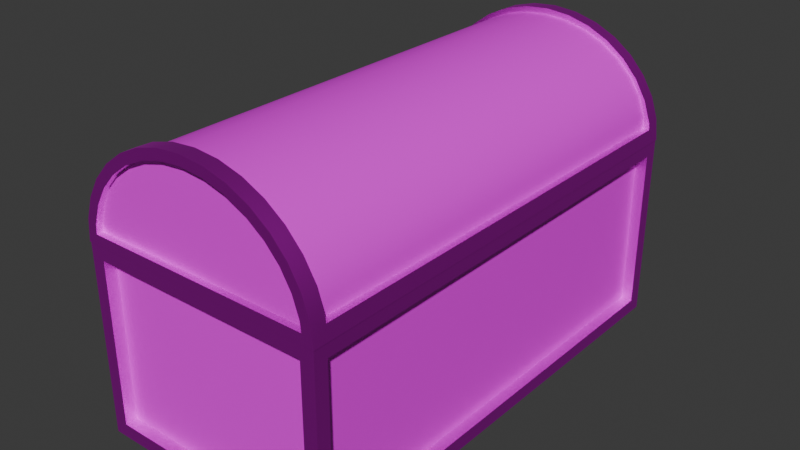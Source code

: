 # Source: box.blend  (saved by Blender 4.1.24; exported with 4.5.12 LTS)
import bpy
from mathutils import Matrix  # noqa: F401  (used for matrix-valued properties, if any)

bpy.ops.wm.read_factory_settings(use_empty=True)
scene = bpy.context.scene
scene.name = 'Scene'

# ---- collections
col_collection = bpy.data.collections.new('Collection'); scene.collection.children.link(col_collection)

# ---- images (referenced by path relative to the original .blend; pixels are not part of the script)
import os
ASSET_DIR = os.environ.get("B2B_ASSET_DIR", "")  # directory of the original .blend (textures are referenced by path, not embedded)
HERE = os.path.dirname(os.path.abspath(__file__))  # packed textures are extracted next to this script under _unpacked/

def load_image(name, relpath, width, height, colorspace="sRGB"):
    """Load a texture the original file referenced (path relative to the .blend, or extracted next to this script)."""
    p = next((c for c in (os.path.join(HERE, relpath), os.path.join(ASSET_DIR, relpath)) if relpath and os.path.exists(c)), "")
    if p:
        img = bpy.data.images.load(p, check_existing=True)
        img.name = name
    else:  # same state as the original file: an image datablock whose file is absent (Cycles renders it pink)
        img = bpy.data.images.new(name, width, height)
        img.source = "FILE"
        img.filepath = "//" + (relpath or name)
    img.colorspace_settings.name = colorspace
    return img
img_metal_png = load_image('metal.png', 'metal.png', 1024, 1024, 'sRGB')
img_wood_png = load_image('wood.png', 'wood.png', 1024, 1024, 'sRGB')

# ---- materials (node trees are filled in below, after node groups)
mat_metal = bpy.data.materials.new('metal')
mat_metal.use_transparent_shadow = False
mat_wood = bpy.data.materials.new('Wood')
mat_wood.use_transparent_shadow = False

# ---- material node trees
mat_metal.use_nodes = True; mat_metal.node_tree.nodes.clear()
_N = mat_metal.node_tree.nodes; _L = mat_metal.node_tree.links
n0 = _N.new('ShaderNodeBsdfPrincipled'); n0.name = 'Principled BSDF'; n0.location = (10, 300)
n0.inputs[1].default_value = 1.0
n1 = _N.new('ShaderNodeOutputMaterial'); n1.name = 'Material Output'; n1.location = (300, 300)
n2 = _N.new('ShaderNodeTexImage'); n2.name = 'Image Texture'; n2.location = (-313, 254)
n2.image = img_metal_png
_L.new(n0.outputs[0], n1.inputs[0])
_L.new(n2.outputs[0], n0.inputs[0])
n1.is_active_output = True
mat_wood.use_nodes = True; mat_wood.node_tree.nodes.clear()
_N = mat_wood.node_tree.nodes; _L = mat_wood.node_tree.links
n0 = _N.new('ShaderNodeBsdfPrincipled'); n0.name = 'Principled BSDF'; n0.location = (10, 300)
n1 = _N.new('ShaderNodeOutputMaterial'); n1.name = 'Material Output'; n1.location = (300, 300)
n2 = _N.new('ShaderNodeTexImage'); n2.name = 'Image Texture'; n2.location = (-341, 277)
n2.image = img_wood_png
_L.new(n0.outputs[0], n1.inputs[0])
_L.new(n2.outputs[0], n0.inputs[0])
n1.is_active_output = True

# ---- world
world_world = bpy.data.worlds.new('World'); scene.world = world_world
world_world.use_nodes = True; world_world.node_tree.nodes.clear()
_N = world_world.node_tree.nodes; _L = world_world.node_tree.links
n0 = _N.new('ShaderNodeOutputWorld'); n0.name = 'World Output'; n0.location = (300, 300)
n1 = _N.new('ShaderNodeBackground'); n1.name = 'Background'; n1.location = (10, 300)
n1.inputs[0].default_value = (0.05088, 0.05088, 0.05088, 1.0)
_L.new(n1.outputs[0], n0.inputs[0])
n0.is_active_output = True
world_world.color = (0.05088, 0.05088, 0.05088)
world_world.use_sun_shadow = False
world_world.sun_shadow_jitter_overblur = 0.0

# ---- meshes
me_cube_001 = bpy.data.meshes.new('Cube.001')
me_cube_001.from_pydata([(-1.0, -1.941, 0.0), (-0.875, -1.816, 1.535), (-1.0, 1.941, 0.0), (-0.875, 1.816, 1.535), (1.0, -1.941, 0.0), (0.875, -1.816, 1.535), (1.0, 1.941, 0.0), (0.875, 1.816, 1.535), (-1.0, -1.941, 1.535), (-1.0, 1.941, 1.535), (1.0, 1.941, 1.535), (1.0, -1.941, 1.535), (-0.875, -1.816, 0.2618), (-0.875, 1.816, 0.2618), (0.875, -1.816, 0.2618), (0.875, 1.816, 0.2618), (4.703e-11, 1.827, 2.431), (4.703e-11, -1.827, 2.431), (0.1963, 1.827, 2.414), (0.1963, -1.827, 2.414), (0.385, 1.827, 2.363), (0.385, -1.827, 2.363), (0.5589, 1.827, 2.28), (0.5589, -1.827, 2.28), (0.7114, 1.827, 2.168), (0.7114, -1.827, 2.168), (0.8365, 1.827, 2.031), (0.8365, -1.827, 2.031), (0.9295, 1.827, 1.876), (0.9295, -1.827, 1.876), (0.9867, 1.827, 1.707), (0.9867, -1.827, 1.707), (0.8948, 1.834, 1.532), (0.8948, -1.834, 1.532), (-0.8948, 1.834, 1.532), (-0.8948, -1.834, 1.532), (-0.9867, 1.827, 1.707), (-0.9867, -1.827, 1.707), (-0.9295, 1.827, 1.876), (-0.9295, -1.827, 1.876), (-0.8365, 1.827, 2.031), (-0.8365, -1.827, 2.031), (-0.7114, 1.827, 2.168), (-0.7114, -1.827, 2.168), (-0.5589, 1.827, 2.28), (-0.5589, -1.827, 2.28), (-0.385, 1.827, 2.363), (-0.385, -1.827, 2.363), (-0.1963, 1.827, 2.414), (-0.1963, -1.827, 2.414), (0.9931, -1.827, 1.65), (0.9931, 1.827, 1.65), (-0.9931, -1.827, 1.65), (-0.9931, 1.827, 1.65), (0.7493, -1.741, 1.972), (0.7493, 1.741, 1.972), (-0.7493, -1.741, 1.972), (-0.7493, 1.741, 1.972), (0.3895, -1.751, 2.261), (0.3895, 1.751, 2.261), (-0.3895, -1.751, 2.261), (-0.3895, 1.751, 2.261), (-1.0, -1.83, 0.1108), (-1.0, -1.83, 1.424), (-1.0, 1.83, 1.424), (-1.0, 1.83, 0.1108), (-0.8892, 1.941, 0.1108), (-0.8892, 1.941, 1.424), (0.8892, 1.941, 1.424), (0.8892, 1.941, 0.1108), (1.0, 1.83, 0.1108), (1.0, 1.83, 1.424), (1.0, -1.83, 1.424), (1.0, -1.83, 0.1108), (0.8892, -1.941, 0.1108), (0.8892, -1.941, 1.424), (-0.8892, -1.941, 1.424), (-0.8892, -1.941, 0.1108), (-0.9106, -1.83, 0.1108), (-0.9106, -1.83, 1.424), (-0.9106, 1.83, 0.1108), (-0.9106, 1.83, 1.424), (-0.8892, 1.846, 1.424), (-0.8892, 1.846, 0.1108), (0.8892, 1.846, 0.1108), (0.8892, 1.846, 1.424), (0.9106, 1.83, 1.424), (0.9106, 1.83, 0.1108), (0.9106, -1.83, 0.1108), (0.9106, -1.83, 1.424), (0.8892, -1.846, 1.424), (0.8892, -1.846, 0.1108), (-0.8892, -1.846, 0.1108), (-0.8892, -1.846, 1.424), (4.703e-11, 1.946, 2.35), (0.1821, 1.946, 2.334), (0.1821, -1.946, 2.334), (4.703e-11, -1.946, 2.35), (0.3568, 1.946, 2.287), (0.3568, -1.946, 2.287), (0.5173, 1.946, 2.21), (0.5173, -1.946, 2.21), (0.6573, 1.946, 2.107), (0.6573, -1.946, 2.107), (0.7715, 1.946, 1.983), (0.7715, -1.946, 1.983), (0.8558, 1.946, 1.842), (0.8558, -1.946, 1.842), (0.9075, 1.946, 1.69), (0.9075, -1.946, 1.69), (0.916, 1.946, 1.613), (0.916, -1.946, 1.613), (-0.916, -1.946, 1.613), (-0.916, 1.946, 1.613), (-0.9075, 1.946, 1.69), (-0.9075, -1.946, 1.69), (-0.8558, 1.946, 1.842), (-0.8558, -1.946, 1.842), (-0.7715, 1.946, 1.983), (-0.7715, -1.946, 1.983), (-0.6573, 1.946, 2.107), (-0.6573, -1.946, 2.107), (-0.5173, 1.946, 2.21), (-0.5173, -1.946, 2.21), (-0.3568, 1.946, 2.287), (-0.3568, -1.946, 2.287), (-0.1821, 1.946, 2.334), (-0.1821, -1.946, 2.334), (1.628e-11, 1.827, 2.384), (1.628e-11, -1.827, 2.384), (0.186, -1.827, 2.369), (0.186, 1.827, 2.369), (0.3648, -1.827, 2.325), (0.3648, 1.827, 2.325), (0.5297, -1.827, 2.253), (0.5297, 1.827, 2.253), (0.6741, -1.827, 2.156), (0.6741, 1.827, 2.156), (0.7927, -1.827, 2.038), (0.7927, 1.827, 2.038), (0.8808, -1.827, 1.904), (0.8808, 1.827, 1.904), (0.9351, -1.827, 1.758), (0.9351, 1.827, 1.758), (-0.9351, -1.827, 1.758), (-0.9351, 1.827, 1.758), (-0.8808, -1.827, 1.904), (-0.8808, 1.827, 1.904), (-0.7927, -1.827, 2.038), (-0.7927, 1.827, 2.038), (-0.6741, -1.827, 2.156), (-0.6741, 1.827, 2.156), (-0.5297, -1.827, 2.253), (-0.5297, 1.827, 2.253), (-0.3648, -1.827, 2.325), (-0.3648, 1.827, 2.325), (-0.186, -1.827, 2.369), (-0.186, 1.827, 2.369), (0.9411, 1.827, 1.65), (0.9411, -1.827, 1.65), (-0.9411, -1.827, 1.65), (-0.9411, 1.827, 1.65), (4.703e-11, 1.946, 2.431), (0.1963, 1.946, 2.414), (0.1963, -1.946, 2.414), (4.703e-11, -1.946, 2.431), (0.385, 1.946, 2.363), (0.385, -1.946, 2.363), (0.5589, 1.946, 2.28), (0.5589, -1.946, 2.28), (0.7114, 1.946, 2.168), (0.7114, -1.946, 2.168), (0.8365, 1.946, 2.031), (0.8365, -1.946, 2.031), (0.9295, 1.946, 1.876), (0.9295, -1.946, 1.876), (0.9867, 1.946, 1.707), (0.9867, -1.946, 1.707), (1.006, 1.946, 1.532), (1.006, -1.946, 1.532), (-1.006, -1.946, 1.532), (-1.006, 1.946, 1.532), (-0.9867, 1.946, 1.707), (-0.9867, -1.946, 1.707), (-0.9295, 1.946, 1.876), (-0.9295, -1.946, 1.876), (-0.8365, 1.946, 2.031), (-0.8365, -1.946, 2.031), (-0.7114, 1.946, 2.168), (-0.7114, -1.946, 2.168), (-0.5589, 1.946, 2.28), (-0.5589, -1.946, 2.28), (-0.385, 1.946, 2.363), (-0.385, -1.946, 2.363), (-0.1963, 1.946, 2.414), (-0.1963, -1.946, 2.414), (0.9075, -1.896, 1.69), (-0.9075, -1.896, 1.69), (0.8558, -1.896, 1.842), (-0.8558, -1.896, 1.842), (0.7715, -1.896, 1.983), (-0.7715, -1.896, 1.983), (0.6573, -1.896, 2.107), (-0.6573, -1.896, 2.107), (0.5173, -1.896, 2.21), (-0.5173, -1.896, 2.21), (0.3568, -1.896, 2.287), (-0.3568, -1.896, 2.287), (0.1821, -1.896, 2.334), (-0.1821, -1.896, 2.334), (0.9075, 1.896, 1.69), (-0.9075, 1.896, 1.69), (0.7715, 1.896, 1.983), (-0.7715, 1.896, 1.983), (0.8558, 1.896, 1.842), (-0.8558, 1.896, 1.842), (0.6573, 1.896, 2.107), (-0.6573, 1.896, 2.107), (0.5173, 1.896, 2.21), (-0.5173, 1.896, 2.21), (0.3568, 1.896, 2.287), (-0.3568, 1.896, 2.287), (0.1821, 1.896, 2.334), (-0.1821, 1.896, 2.334), (4.703e-11, 1.896, 2.35), (4.703e-11, -1.896, 2.35), (0.916, 1.896, 1.613), (0.916, -1.896, 1.613), (-0.916, -1.896, 1.613), (-0.916, 1.896, 1.613)], [], [(70, 71, 86, 87), (65, 62, 78, 80), (66, 67, 82, 83), (62, 63, 79, 78), (2, 6, 4, 0), (5, 7, 15, 14), (1, 3, 9, 8), (3, 7, 10, 9), (7, 5, 11, 10), (5, 1, 8, 11), (15, 13, 12, 14), (3, 1, 12, 13), (1, 5, 14, 12), (7, 3, 13, 15), (19, 21, 132, 130), (50, 51, 158, 159), (45, 47, 154, 152), (20, 18, 131, 133), (31, 50, 159, 142), (46, 44, 153, 155), (17, 19, 130, 129), (51, 30, 143, 158), (34, 32, 55, 57), (98, 100, 218, 220), (43, 45, 152, 150), (18, 16, 128, 131), (29, 31, 142, 140), (44, 42, 151, 153), (30, 28, 141, 143), (41, 43, 150, 148), (27, 29, 140, 138), (42, 40, 149, 151), (110, 113, 229, 226), (124, 126, 223, 221), (99, 96, 208, 206), (112, 111, 227, 228), (125, 123, 205, 207), (95, 98, 220, 222), (111, 109, 196, 227), (122, 124, 221, 219), (96, 97, 225, 208), (108, 110, 226, 210), (123, 121, 203, 205), (94, 95, 222, 224), (109, 107, 198, 196), (120, 122, 219, 217), (106, 108, 210, 214), (33, 32, 178, 179), (35, 33, 179, 180), (32, 34, 181, 178), (34, 35, 180, 181), (57, 55, 59, 61), (32, 33, 54, 55), (35, 34, 57, 56), (33, 35, 56, 54), (59, 58, 60, 61), (55, 54, 58, 59), (56, 57, 61, 60), (54, 56, 60, 58), (0, 8, 63, 62), (8, 9, 64, 63), (9, 2, 65, 64), (2, 0, 62, 65), (2, 9, 67, 66), (9, 10, 68, 67), (10, 6, 69, 68), (6, 2, 66, 69), (6, 10, 71, 70), (10, 11, 72, 71), (11, 4, 73, 72), (4, 6, 70, 73), (4, 11, 75, 74), (11, 8, 76, 75), (8, 0, 77, 76), (0, 4, 74, 77), (78, 79, 81, 80), (83, 82, 85, 84), (87, 86, 89, 88), (91, 90, 93, 92), (69, 66, 83, 84), (74, 75, 90, 91), (63, 64, 81, 79), (73, 70, 87, 88), (67, 68, 85, 82), (77, 74, 91, 92), (64, 65, 80, 81), (71, 72, 89, 86), (68, 69, 84, 85), (75, 76, 93, 90), (72, 73, 88, 89), (76, 77, 92, 93), (16, 18, 163, 162), (19, 17, 165, 164), (18, 20, 166, 163), (21, 19, 164, 167), (20, 22, 168, 166), (23, 21, 167, 169), (22, 24, 170, 168), (25, 23, 169, 171), (24, 26, 172, 170), (27, 25, 171, 173), (26, 28, 174, 172), (29, 27, 173, 175), (28, 30, 176, 174), (31, 29, 175, 177), (30, 51, 178, 176), (50, 31, 177, 179), (51, 50, 179, 178), (52, 53, 181, 180), (53, 36, 182, 181), (37, 52, 180, 183), (36, 38, 184, 182), (39, 37, 183, 185), (38, 40, 186, 184), (41, 39, 185, 187), (40, 42, 188, 186), (43, 41, 187, 189), (42, 44, 190, 188), (45, 43, 189, 191), (44, 46, 192, 190), (47, 45, 191, 193), (46, 48, 194, 192), (49, 47, 193, 195), (48, 16, 162, 194), (17, 49, 195, 165), (128, 129, 130, 131), (131, 130, 132, 133), (133, 132, 134, 135), (135, 134, 136, 137), (137, 136, 138, 139), (139, 138, 140, 141), (141, 140, 142, 143), (143, 142, 159, 158), (161, 160, 144, 145), (145, 144, 146, 147), (147, 146, 148, 149), (149, 148, 150, 151), (151, 150, 152, 153), (153, 152, 154, 155), (155, 154, 156, 157), (157, 156, 129, 128), (48, 46, 155, 157), (53, 52, 160, 161), (22, 20, 133, 135), (47, 49, 156, 154), (36, 53, 161, 145), (21, 23, 134, 132), (16, 48, 157, 128), (52, 37, 144, 160), (24, 22, 135, 137), (49, 17, 129, 156), (38, 36, 145, 147), (23, 25, 136, 134), (37, 39, 146, 144), (26, 24, 137, 139), (40, 38, 147, 149), (25, 27, 138, 136), (39, 41, 148, 146), (28, 26, 139, 141), (95, 94, 162, 163), (97, 96, 164, 165), (98, 95, 163, 166), (96, 99, 167, 164), (100, 98, 166, 168), (99, 101, 169, 167), (102, 100, 168, 170), (101, 103, 171, 169), (104, 102, 170, 172), (103, 105, 173, 171), (106, 104, 172, 174), (105, 107, 175, 173), (108, 106, 174, 176), (107, 109, 177, 175), (110, 108, 176, 178), (109, 111, 179, 177), (111, 112, 180, 179), (113, 110, 178, 181), (114, 113, 181, 182), (112, 115, 183, 180), (116, 114, 182, 184), (115, 117, 185, 183), (118, 116, 184, 186), (117, 119, 187, 185), (120, 118, 186, 188), (119, 121, 189, 187), (122, 120, 188, 190), (121, 123, 191, 189), (124, 122, 190, 192), (123, 125, 193, 191), (126, 124, 192, 194), (125, 127, 195, 193), (94, 126, 194, 162), (127, 97, 165, 195), (212, 214, 215, 213), (227, 196, 197, 228), (210, 226, 229, 211), (214, 210, 211, 215), (196, 198, 199, 197), (198, 200, 201, 199), (200, 202, 203, 201), (202, 204, 205, 203), (204, 206, 207, 205), (206, 208, 209, 207), (225, 209, 208), (216, 212, 213, 217), (218, 216, 217, 219), (220, 218, 219, 221), (222, 220, 221, 223), (224, 222, 223), (127, 125, 207, 209), (113, 114, 211, 229), (101, 99, 206, 204), (126, 94, 224, 223), (115, 112, 228, 197), (100, 102, 216, 218), (97, 127, 209, 225), (114, 116, 215, 211), (103, 101, 204, 202), (117, 115, 197, 199), (102, 104, 212, 216), (116, 118, 213, 215), (105, 103, 202, 200), (119, 117, 199, 201), (104, 106, 214, 212), (118, 120, 217, 213), (107, 105, 200, 198), (121, 119, 201, 203)])
me_cube_001.polygons.foreach_set('use_smooth', [True] * 227)
me_cube_001.polygons.foreach_set('material_index', [0, 0, 0, 0, 0, 1, 0, 0, 0, 0, 1, 1, 1, 1, 0, 0, 0, 0, 0, 0, 0, 0, 1, 0, 0, 0, 0, 0, 0, 0, 0, 0, 0, 0, 0, 0, 0, 0, 0, 0, 0, 0, 0, 0, 0, 0, 0, 0, 0, 0, 0, 1, 1, 1, 1, 1, 1, 1, 1, 0, 0, 0, 0, 0, 0, 0, 0, 0, 0, 0, 0, 0, 0, 0, 0, 1, 1, 1, 1, 0, 0, 0, 0, 0, 0, 0, 0, 0, 0, 0, 0, 0, 0, 0, 0, 0, 0, 0, 0, 0, 0, 0, 0, 0, 0, 0, 0, 0, 0, 0, 0, 0, 0, 0, 0, 0, 0, 0, 0, 0, 0, 0, 0, 0, 0, 1, 1, 1, 1, 1, 1, 1, 1, 1, 1, 1, 1, 1, 1, 1, 1, 0, 0, 0, 0, 0, 0, 0, 0, 0, 0, 0, 0, 0, 0, 0, 0, 0, 0, 0, 0, 0, 0, 0, 0, 0, 0, 0, 0, 0, 0, 0, 0, 0, 0, 0, 0, 0, 0, 0, 0, 0, 0, 0, 0, 0, 0, 0, 0, 0, 0, 0, 0, 1, 1, 1, 1, 1, 1, 1, 1, 1, 1, 1, 1, 1, 1, 1, 1, 0, 0, 0, 0, 0, 0, 0, 0, 0, 0, 0, 0, 0, 0, 0, 0, 0, 0])
_k = set([(0, 2), (0, 4), (0, 8), (1, 3), (1, 5), (1, 12), (2, 6), (2, 9), (3, 7), (3, 13), (4, 6), (4, 11), (5, 7), (5, 14), (6, 10), (7, 15), (8, 9), (8, 11), (9, 10), (10, 11), (12, 13), (12, 14), (13, 15), (14, 15), (16, 18), (16, 48), (17, 19), (17, 49), (18, 20), (19, 21), (20, 22), (21, 23), (22, 24), (23, 25), (24, 26), (25, 27), (26, 28), (27, 29), (28, 30), (29, 31), (30, 51), (31, 50), (32, 33), (32, 34), (32, 55), (33, 35), (33, 54), (34, 35), (34, 57), (35, 56), (36, 38), (36, 53), (37, 39), (37, 52), (38, 40), (39, 41), (40, 42), (41, 43), (42, 44), (43, 45), (44, 46), (45, 47), (46, 48), (47, 49), (50, 51), (50, 159), (51, 158), (52, 53), (52, 160), (53, 161), (54, 55), (54, 58), (55, 59), (56, 57), (56, 60), (57, 61), (58, 59), (58, 60), (59, 61), (60, 61), (62, 63), (62, 65), (62, 78), (63, 64), (63, 79), (64, 65), (64, 81), (65, 80), (66, 67), (66, 69), (66, 83), (67, 68), (67, 82), (68, 69), (68, 85), (69, 84), (70, 71), (70, 73), (70, 87), (71, 72), (71, 86), (72, 73), (72, 89), (73, 88), (74, 75), (74, 77), (74, 91), (75, 76), (75, 90), (76, 77), (76, 93), (77, 92), (78, 79), (78, 80), (79, 81), (80, 81), (82, 83), (82, 85), (83, 84), (84, 85), (86, 87), (86, 89), (87, 88), (88, 89), (90, 91), (90, 93), (91, 92), (92, 93), (94, 95), (94, 126), (95, 98), (96, 97), (96, 99), (97, 127), (98, 100), (99, 101), (100, 102), (101, 103), (102, 104), (103, 105), (104, 106), (105, 107), (106, 108), (107, 109), (108, 110), (109, 111), (110, 113), (111, 112), (112, 115), (113, 114), (114, 116), (115, 117), (116, 118), (117, 119), (118, 120), (119, 121), (120, 122), (121, 123), (122, 124), (123, 125), (124, 126), (125, 127), (128, 131), (128, 157), (129, 130), (129, 156), (130, 132), (131, 133), (132, 134), (133, 135), (134, 136), (135, 137), (136, 138), (137, 139), (138, 140), (139, 141), (140, 142), (141, 143), (142, 159), (143, 158), (144, 146), (144, 160), (145, 147), (145, 161), (146, 148), (147, 149), (148, 150), (149, 151), (150, 152), (151, 153), (152, 154), (153, 155), (154, 156), (155, 157), (158, 159), (160, 161), (162, 163), (162, 194), (163, 166), (164, 165), (164, 167), (165, 195), (166, 168), (167, 169), (168, 170), (169, 171), (170, 172), (171, 173), (172, 174), (173, 175), (174, 176), (175, 177), (176, 178), (177, 179), (178, 179), (178, 181), (179, 180), (180, 181), (180, 183), (181, 182), (182, 184), (183, 185), (184, 186), (185, 187), (186, 188), (187, 189), (188, 190), (189, 191), (190, 192), (191, 193), (192, 194), (193, 195), (196, 198), (196, 227), (197, 199), (197, 228), (198, 200), (199, 201), (200, 202), (201, 203), (202, 204), (203, 205), (204, 206), (205, 207), (206, 208), (207, 209), (208, 225), (209, 225), (210, 214), (210, 226), (211, 215), (211, 229), (212, 214), (212, 216), (213, 215), (213, 217), (216, 218), (217, 219), (218, 220), (219, 221), (220, 222), (221, 223), (222, 224), (223, 224), (226, 229), (227, 228)])
me_cube_001.attributes.new('sharp_edge', 'BOOLEAN', 'EDGE').data.foreach_set('value', [ (min(e.vertices), max(e.vertices)) in _k for e in me_cube_001.edges])
_uv = me_cube_001.uv_layers.new(name='UVMap')
_uv.uv.foreach_set('vector', [0.5154, -0.6101, 0.4582, 2.506, 0.2226, 2.343, 0.3354, -0.3939, 0.4901, -0.8597, 0.496, 1.97, 0.4122, 1.9, 0.4268, -0.7682, 0.5459, 1.69, 0.4075, -0.633, 0.6041, -0.4999, 0.6789, 1.509, 0.4956, -0.344, 0.4598, 1.609, 0.3121, 1.506, 0.3828, -0.2086, 0.6815, 0.3841, 0.8548, 0.3841, 0.8548, 0.7204, 0.6815, 0.7204, 0.1254, 0.7964, 0.1254, 0.2044, 0.3329, 0.2044, 0.3329, 0.7964, 0.8176, 0.01121, 0.8176, 0.3258, 0.8068, 0.3366, 0.8068, 0.0003827, 0.3543, 0.8739, 0.3543, 0.7223, 0.3651, 0.7114, 0.3651, 0.8847, 0.806, 0.01121, 0.806, 0.3258, 0.7952, 0.3366, 0.7952, 0.0003827, 0.8315, 0.8836, 0.8315, 0.732, 0.8423, 0.7211, 0.8423, 0.8944, 0.3329, 0.2044, 0.6182, 0.2044, 0.6182, 0.7964, 0.3329, 0.7964, 0.8257, 0.2044, 0.8257, 0.7964, 0.6182, 0.7964, 0.6182, 0.2044, 0.6182, 1.004, 0.3329, 1.004, 0.3329, 0.7964, 0.6182, 0.7964, 0.3329, -0.003082, 0.6182, -0.003082, 0.6182, 0.2044, 0.3329, 0.2044, 0.3927, 0.7149, 0.3938, 0.8792, 0.3566, 0.8745, 0.3531, 0.713, 0.4164, 2.017, 0.4164, -0.9467, 0.4585, -0.9467, 0.4585, 2.017, 0.3908, 0.05242, 0.3904, 0.2204, 0.3525, 0.2257, 0.3567, 0.06235, 0.6289, 0.8554, 0.6279, 0.6709, 0.6721, 0.6681, 0.6708, 0.8497, 0.4034, 1.66, 0.397, 1.713, 0.3483, 1.698, 0.377, 1.602, 0.6232, 0.1288, 0.6192, -0.05177, 0.656, -0.04169, 0.6642, 0.1338, 0.3921, 0.5518, 0.3927, 0.7149, 0.3531, 0.713, 0.3524, 0.5521, 0.6353, 1.808, 0.6268, 1.747, 0.657, 1.679, 0.6913, 1.79, 0.227, 0.03697, 0.7808, 0.03592, 0.6745, 0.1567, 0.3424, 0.1455, 0.4352, 0.8549, 0.4299, 1.039, 0.3782, 1.037, 0.3847, 0.8534, 0.3959, -0.1128, 0.3908, 0.05242, 0.3567, 0.06235, 0.3659, -0.09559, 0.6279, 0.6709, 0.6261, 0.4899, 0.67, 0.4895, 0.6721, 0.6681, 0.4122, 1.51, 0.4034, 1.66, 0.377, 1.602, 0.3874, 1.47, 0.6192, -0.05177, 0.6122, -0.2282, 0.6444, -0.2104, 0.656, -0.04169, 0.6268, 1.747, 0.6154, 1.573, 0.6437, 1.527, 0.657, 1.679, 0.4015, -0.2723, 0.3959, -0.1128, 0.3659, -0.09559, 0.3747, -0.2446, 0.411, 1.361, 0.4122, 1.51, 0.3874, 1.47, 0.3847, 1.334, 0.6122, -0.2282, 0.603, -0.397, 0.6318, -0.3681, 0.6444, -0.2104, 0.5516, 0.924, 0.5516, 3.43, 0.4831, 3.43, 0.4831, 0.924, 0.4339, 0.1337, 0.438, 0.3133, 0.3892, 0.3141, 0.3845, 0.1349, 0.5661, 0.875, 0.5622, 0.7123, 0.6064, 0.7116, 0.6105, 0.8736, 0.4376, 2.304, 0.4376, -1.209, 0.5337, -1.209, 0.5337, 2.304, 0.5657, 0.2218, 0.569, 0.05529, 0.6163, 0.05665, 0.6114, 0.2232, 0.4388, 0.6724, 0.4352, 0.8549, 0.3847, 0.8534, 0.3896, 0.6714, 0.5885, 1.739, 0.5844, 1.664, 0.632, 1.663, 0.6351, 1.737, 0.4285, -0.04504, 0.4339, 0.1337, 0.3845, 0.1349, 0.3785, -0.04352, 0.5622, 0.7123, 0.5599, 0.5501, 0.604, 0.5503, 0.6064, 0.7116, 0.4177, 1.756, 0.414, 1.844, 0.3579, 1.841, 0.3616, 1.754, 0.569, 0.05529, 0.5746, -0.1096, 0.6213, -0.1081, 0.6163, 0.05665, 0.441, 0.4923, 0.4388, 0.6724, 0.3896, 0.6714, 0.3923, 0.4922, 0.5844, 1.664, 0.5845, 1.51, 0.6314, 1.51, 0.632, 1.663, 0.4222, -0.221, 0.4285, -0.04504, 0.3785, -0.04352, 0.3719, -0.2194, 0.4174, 1.578, 0.4177, 1.756, 0.3616, 1.754, 0.3635, 1.577, 0.3461, 3.153, 0.3461, -2.297, 0.5113, -2.463, 0.5113, 3.319, 0.6401, -1.531, 0.6401, 2.193, 0.4078, 2.424, 0.4077, -1.762, 0.3398, 2.801, 0.3398, -2.006, 0.6398, -2.305, 0.6398, 3.1, 0.5885, -2.369, 0.5885, 3.129, 0.4218, 3.296, 0.4218, -2.537, 0.3424, 0.1455, 0.6745, 0.1567, 0.5844, 0.2145, 0.4405, 0.2049, 0.7808, 0.03592, 0.7808, 0.9823, 0.6654, 0.8738, 0.6745, 0.1567, 0.227, 0.9834, 0.227, 0.03697, 0.3424, 0.1455, 0.3332, 0.8626, 0.7808, 0.9823, 0.227, 0.9834, 0.3332, 0.8626, 0.6654, 0.8738, 0.5844, 0.2145, 0.5673, 0.8144, 0.4234, 0.8048, 0.4405, 0.2049, 0.6745, 0.1567, 0.6654, 0.8738, 0.5673, 0.8144, 0.5844, 0.2145, 0.3332, 0.8626, 0.3424, 0.1455, 0.4405, 0.2049, 0.4234, 0.8048, 0.6654, 0.8738, 0.3332, 0.8626, 0.4234, 0.8048, 0.5673, 0.8144, 0.6418, -0.4709, 0.5903, 1.745, 0.4598, 1.609, 0.4956, -0.344, 0.4339, 2.447, 0.4339, -1.343, 0.5332, -1.229, 0.5406, 2.345, 0.7565, -0.6288, 0.7089, 1.42, 0.5882, 1.294, 0.6213, -0.5115, 0.5746, -0.9405, 0.5746, 2.06, 0.496, 1.97, 0.4901, -0.8597, 0.3758, 1.854, 0.2326, -0.8062, 0.4075, -0.633, 0.5459, 1.69, 0.6158, -0.1619, 0.6158, 1.793, 0.5179, 1.692, 0.5124, -0.05755, 0.5812, -0.317, 0.7087, 2.052, 0.553, 1.897, 0.4298, -0.171, 0.2911, 1.698, 0.2911, -0.05074, 0.3786, 0.04004, 0.3836, 1.605, 0.7488, -0.8126, 0.6666, 2.724, 0.4582, 2.506, 0.5154, -0.6101, 0.4496, 2.207, 0.4496, -1.191, 0.5386, -1.088, 0.5453, 2.115, 0.3469, 1.6, 0.3951, -0.4731, 0.5173, -0.3454, 0.4837, 1.482, 0.6461, -2.156, 0.6461, 3.202, 0.5058, 3.041, 0.4952, -2.012, 0.4528, 1.602, 0.3427, -0.4443, 0.4772, -0.3111, 0.5836, 1.475, 0.6701, -0.7275, 0.6701, 1.854, 0.5408, 1.72, 0.5335, -0.5897, 0.5572, -0.4724, 0.6784, 1.78, 0.5303, 1.634, 0.4132, -0.3336, 0.4004, 1.633, 0.4004, -0.7133, 0.5178, -0.5915, 0.5245, 1.508, 0.6584, 0.9968, 0.3075, 0.9968, 0.3075, 0.0189, 0.6584, 0.0189, 0.3011, 0.2616, 0.6541, 0.2616, 0.6541, 0.7396, 0.3011, 0.7396, 0.2965, -0.003401, 0.6567, -0.003401, 0.6567, 1.0, 0.2965, 1.0, 0.7058, 0.6767, 0.3329, 0.6767, 0.3329, 0.1717, 0.7058, 0.1717, 0.3836, 1.605, 0.3786, 0.04004, 0.475, 0.111, 0.4547, 1.5, 0.5836, 1.475, 0.4772, -0.3111, 0.6284, -0.2087, 0.6859, 1.337, 0.5406, 2.345, 0.5332, -1.229, 0.6391, -1.141, 0.6206, 2.229, 0.4952, -2.012, 0.5058, 3.041, 0.3561, 2.916, 0.3822, -1.849, 0.5124, -0.05755, 0.5179, 1.692, 0.4102, 1.612, 0.4329, 0.05977, 0.5245, 1.508, 0.5178, -0.5915, 0.6471, -0.4963, 0.6198, 1.367, 0.6213, -0.5115, 0.5882, 1.294, 0.4517, 1.199, 0.517, -0.3863, 0.5453, 2.115, 0.5386, -1.088, 0.6335, -1.009, 0.6169, 2.012, 0.4298, -0.171, 0.553, 1.897, 0.378, 1.779, 0.3113, -0.01029, 0.5335, -0.5897, 0.5408, 1.72, 0.3985, 1.616, 0.4286, -0.4347, 0.4837, 1.482, 0.5173, -0.3454, 0.6554, -0.2497, 0.5893, 1.355, 0.4132, -0.3336, 0.5303, 1.634, 0.3639, 1.521, 0.3005, -0.1808, 0.6261, 0.4899, 0.6279, 0.6709, 0.5164, 0.6727, 0.5155, 0.4921, 0.3927, 0.7149, 0.3921, 0.5518, 0.4924, 0.5501, 0.4927, 0.7129, 0.6279, 0.6709, 0.6289, 0.8554, 0.5148, 0.856, 0.5164, 0.6727, 0.3938, 0.8792, 0.3927, 0.7149, 0.4927, 0.7129, 0.4953, 0.8763, 0.6289, 0.8554, 0.6272, 1.041, 0.5111, 1.04, 0.5148, 0.856, 0.3969, 1.043, 0.3938, 0.8792, 0.4953, 0.8763, 0.4992, 1.04, 0.6272, 1.041, 0.622, 1.225, 0.5061, 1.223, 0.5111, 1.04, 0.4044, 1.205, 0.3969, 1.043, 0.4992, 1.04, 0.5062, 1.201, 0.622, 1.225, 0.6158, 1.402, 0.5013, 1.402, 0.5061, 1.223, 0.411, 1.361, 0.4044, 1.205, 0.5062, 1.201, 0.5108, 1.357, 0.6158, 1.402, 0.6154, 1.573, 0.5009, 1.577, 0.5013, 1.402, 0.4122, 1.51, 0.411, 1.361, 0.5108, 1.357, 0.5119, 1.509, 0.6154, 1.573, 0.6268, 1.747, 0.5059, 1.755, 0.5009, 1.577, 0.4034, 1.66, 0.4122, 1.51, 0.5119, 1.509, 0.5082, 1.664, 0.6268, 1.747, 0.6353, 1.808, 0.5047, 1.946, 0.5059, 1.755, 0.397, 1.713, 0.4034, 1.66, 0.5082, 1.664, 0.5121, 1.829, 0.5245, 3.142, 0.5245, -2.287, 0.7008, -2.463, 0.7008, 3.319, 0.3139, 5.631, 0.3139, -5.03, 0.6601, -5.376, 0.6601, 5.977, 0.6174, -0.7816, 0.6106, -0.7237, 0.4963, -0.7287, 0.4917, -0.9077, 0.3917, -0.5844, 0.3841, -0.6399, 0.5023, -0.7644, 0.5011, -0.5918, 0.6106, -0.7237, 0.6012, -0.5601, 0.4927, -0.5598, 0.4963, -0.7287, 0.4019, -0.4268, 0.3917, -0.5844, 0.5011, -0.5918, 0.5055, -0.4306, 0.6012, -0.5601, 0.603, -0.397, 0.4941, -0.3939, 0.4927, -0.5598, 0.4015, -0.2723, 0.4019, -0.4268, 0.5055, -0.4306, 0.5048, -0.2722, 0.603, -0.397, 0.6122, -0.2282, 0.501, -0.2233, 0.4941, -0.3939, 0.3959, -0.1128, 0.4015, -0.2723, 0.5048, -0.2722, 0.5006, -0.1111, 0.6122, -0.2282, 0.6192, -0.05177, 0.507, -0.04698, 0.501, -0.2233, 0.3908, 0.05242, 0.3959, -0.1128, 0.5006, -0.1111, 0.4956, 0.05408, 0.6192, -0.05177, 0.6232, 0.1288, 0.5117, 0.1323, 0.507, -0.04698, 0.3904, 0.2204, 0.3908, 0.05242, 0.4956, 0.05408, 0.4938, 0.2211, 0.6232, 0.1288, 0.6249, 0.31, 0.5147, 0.3125, 0.5117, 0.1323, 0.3909, 0.3878, 0.3904, 0.2204, 0.4938, 0.2211, 0.492, 0.3865, 0.6249, 0.31, 0.6261, 0.4899, 0.5155, 0.4921, 0.5147, 0.3125, 0.3921, 0.5518, 0.3909, 0.3878, 0.492, 0.3865, 0.4924, 0.5501, 0.4787, 0.9959, 0.4787, 0.008968, 0.5291, 0.008968, 0.5291, 0.9959, 0.5291, 0.9959, 0.5291, 0.008968, 0.5789, 0.008968, 0.5789, 0.9959, 0.5789, 0.9959, 0.5789, 0.008968, 0.6274, 0.008968, 0.6274, 0.9959, 0.6274, 0.9959, 0.6274, 0.008968, 0.6744, 0.008968, 0.6744, 0.9959, 0.6744, 0.9959, 0.6744, 0.008968, 0.7195, 0.008968, 0.7195, 0.9959, 0.7195, 0.9959, 0.7195, 0.008968, 0.7629, 0.008968, 0.7629, 0.9959, 0.7629, 0.9959, 0.7629, 0.008968, 0.8049, 0.008968, 0.8049, 0.9959, 0.8049, 0.9959, 0.8049, 0.008968, 0.8341, 0.008968, 0.8341, 0.9959, 0.1233, 0.9959, 0.1233, 0.008968, 0.1525, 0.008968, 0.1525, 0.9959, 0.1525, 0.9959, 0.1525, 0.008968, 0.1945, 0.008968, 0.1945, 0.9959, 0.1945, 0.9959, 0.1945, 0.008968, 0.2379, 0.008968, 0.2379, 0.9959, 0.2379, 0.9959, 0.2379, 0.008968, 0.283, 0.008968, 0.283, 0.9959, 0.283, 0.9959, 0.283, 0.008968, 0.33, 0.008968, 0.33, 0.9959, 0.33, 0.9959, 0.33, 0.008968, 0.3785, 0.008968, 0.3785, 0.9959, 0.3785, 0.9959, 0.3785, 0.008968, 0.4283, 0.008968, 0.4283, 0.9959, 0.4283, 0.9959, 0.4283, 0.008968, 0.4787, 0.008968, 0.4787, 0.9959, 0.6249, 0.31, 0.6232, 0.1288, 0.6642, 0.1338, 0.6686, 0.312, 0.4278, -4.682, 0.4278, 6.072, 0.2747, 6.072, 0.2747, -4.682, 0.6272, 1.041, 0.6289, 0.8554, 0.6708, 0.8497, 0.6651, 1.03, 0.3904, 0.2204, 0.3909, 0.3878, 0.3509, 0.3902, 0.3525, 0.2257, 0.6106, -0.7237, 0.6174, -0.7816, 0.6705, -0.7655, 0.6394, -0.6604, 0.3938, 0.8792, 0.3969, 1.043, 0.3633, 1.034, 0.3566, 0.8745, 0.6261, 0.4899, 0.6249, 0.31, 0.6686, 0.312, 0.67, 0.4895, 0.3841, -0.6399, 0.3917, -0.5844, 0.3644, -0.5229, 0.3334, -0.6237, 0.622, 1.225, 0.6272, 1.041, 0.6651, 1.03, 0.6553, 1.206, 0.3909, 0.3878, 0.3921, 0.5518, 0.3524, 0.5521, 0.3509, 0.3902, 0.6012, -0.5601, 0.6106, -0.7237, 0.6394, -0.6604, 0.6285, -0.5167, 0.3969, 1.043, 0.4044, 1.205, 0.3748, 1.188, 0.3633, 1.034, 0.3917, -0.5844, 0.4019, -0.4268, 0.3764, -0.3852, 0.3644, -0.5229, 0.6158, 1.402, 0.622, 1.225, 0.6553, 1.206, 0.6455, 1.371, 0.603, -0.397, 0.6012, -0.5601, 0.6285, -0.5167, 0.6318, -0.3681, 0.4044, 1.205, 0.411, 1.361, 0.3847, 1.334, 0.3748, 1.188, 0.4019, -0.4268, 0.4015, -0.2723, 0.3747, -0.2446, 0.3764, -0.3852, 0.6154, 1.573, 0.6158, 1.402, 0.6455, 1.371, 0.6437, 1.527, 0.4388, 0.6724, 0.441, 0.4923, 0.5155, 0.4921, 0.5164, 0.6727, 0.5599, 0.5501, 0.5622, 0.7123, 0.4927, 0.7129, 0.4924, 0.5501, 0.4352, 0.8549, 0.4388, 0.6724, 0.5164, 0.6727, 0.5148, 0.856, 0.5622, 0.7123, 0.5661, 0.875, 0.4953, 0.8763, 0.4927, 0.7129, 0.4299, 1.039, 0.4352, 0.8549, 0.5148, 0.856, 0.5111, 1.04, 0.5661, 0.875, 0.5709, 1.038, 0.4992, 1.04, 0.4953, 0.8763, 0.4243, 1.222, 0.4299, 1.039, 0.5111, 1.04, 0.5061, 1.223, 0.5709, 1.038, 0.5779, 1.199, 0.5062, 1.201, 0.4992, 1.04, 0.4189, 1.401, 0.4243, 1.222, 0.5061, 1.223, 0.5013, 1.402, 0.5779, 1.199, 0.5826, 1.356, 0.5108, 1.357, 0.5062, 1.201, 0.4174, 1.578, 0.4189, 1.401, 0.5013, 1.402, 0.5009, 1.577, 0.5826, 1.356, 0.5845, 1.51, 0.5119, 1.509, 0.5108, 1.357, 0.4177, 1.756, 0.4174, 1.578, 0.5009, 1.577, 0.5059, 1.755, 0.5845, 1.51, 0.5844, 1.664, 0.5082, 1.664, 0.5119, 1.509, 0.414, 1.844, 0.4177, 1.756, 0.5059, 1.755, 0.5047, 1.946, 0.5844, 1.664, 0.5885, 1.739, 0.5121, 1.829, 0.5082, 1.664, 0.6197, -2.011, 0.6197, 3.264, 0.3873, 3.524, 0.3873, -2.271, 0.4225, 0.7887, 0.4225, -1.717, 0.5329, -1.841, 0.5329, 0.9119, 0.4133, -0.7284, 0.4087, -0.8099, 0.4917, -0.9077, 0.4963, -0.7287, 0.5844, -0.6717, 0.5809, -0.5924, 0.5011, -0.5918, 0.5023, -0.7644, 0.4135, -0.5604, 0.4133, -0.7284, 0.4963, -0.7287, 0.4927, -0.5598, 0.5809, -0.5924, 0.5811, -0.4312, 0.5055, -0.4306, 0.5011, -0.5918, 0.416, -0.3925, 0.4135, -0.5604, 0.4927, -0.5598, 0.4941, -0.3939, 0.5811, -0.4312, 0.579, -0.2713, 0.5048, -0.2722, 0.5055, -0.4306, 0.4222, -0.221, 0.416, -0.3925, 0.4941, -0.3939, 0.501, -0.2233, 0.579, -0.2713, 0.5746, -0.1096, 0.5006, -0.1111, 0.5048, -0.2722, 0.4285, -0.04504, 0.4222, -0.221, 0.501, -0.2233, 0.507, -0.04698, 0.5746, -0.1096, 0.569, 0.05529, 0.4956, 0.05408, 0.5006, -0.1111, 0.4339, 0.1337, 0.4285, -0.04504, 0.507, -0.04698, 0.5117, 0.1323, 0.569, 0.05529, 0.5657, 0.2218, 0.4938, 0.2211, 0.4956, 0.05408, 0.438, 0.3133, 0.4339, 0.1337, 0.5117, 0.1323, 0.5147, 0.3125, 0.5657, 0.2218, 0.5622, 0.387, 0.492, 0.3865, 0.4938, 0.2211, 0.441, 0.4923, 0.438, 0.3133, 0.5147, 0.3125, 0.5155, 0.4921, 0.5622, 0.387, 0.5599, 0.5501, 0.4924, 0.5501, 0.492, 0.3865, 0.4865, 0.9219, 0.4115, 0.9667, 0.4115, 0.05646, 0.4865, 0.1013, 0.3001, 0.02888, 0.3401, 0.03329, 0.3401, 0.9744, 0.3001, 0.9788, 0.3305, 0.9942, 0.2895, 0.9987, 0.2895, 0.02447, 0.3305, 0.02899, 0.4115, 0.9667, 0.3305, 0.9942, 0.3305, 0.02899, 0.4115, 0.05646, 0.3401, 0.03329, 0.4191, 0.06008, 0.4191, 0.9476, 0.3401, 0.9744, 0.4191, 0.06008, 0.4922, 0.1038, 0.4922, 0.9039, 0.4191, 0.9476, 0.4922, 0.1038, 0.5567, 0.163, 0.5567, 0.8447, 0.4922, 0.9039, 0.5567, 0.163, 0.6099, 0.2356, 0.6099, 0.7721, 0.5567, 0.8447, 0.6099, 0.2356, 0.6497, 0.3188, 0.6497, 0.6889, 0.6099, 0.7721, 0.6497, 0.3188, 0.6743, 0.4094, 0.6743, 0.5983, 0.6497, 0.6889, 0.6826, 0.5038, 0.6743, 0.5983, 0.6743, 0.4094, 0.5526, 0.8612, 0.4865, 0.9219, 0.4865, 0.1013, 0.5526, 0.162, 0.6072, 0.7867, 0.5526, 0.8612, 0.5526, 0.162, 0.6072, 0.2365, 0.648, 0.7014, 0.6072, 0.7867, 0.6072, 0.2365, 0.648, 0.3218, 0.6732, 0.6084, 0.648, 0.7014, 0.648, 0.3218, 0.6732, 0.4148, 0.6817, 0.5116, 0.6732, 0.6084, 0.6732, 0.4148, 0.5622, 0.387, 0.5657, 0.2218, 0.6114, 0.2232, 0.6068, 0.388, 0.4087, -0.8099, 0.4133, -0.7284, 0.3614, -0.7274, 0.3579, -0.8073, 0.5709, 1.038, 0.5661, 0.875, 0.6105, 0.8736, 0.6171, 1.036, 0.438, 0.3133, 0.441, 0.4923, 0.3923, 0.4922, 0.3892, 0.3141, 0.5809, -0.5924, 0.5844, -0.6717, 0.6351, -0.6695, 0.6317, -0.5909, 0.4299, 1.039, 0.4243, 1.222, 0.3712, 1.22, 0.3782, 1.037, 0.5599, 0.5501, 0.5622, 0.387, 0.6068, 0.388, 0.604, 0.5503, 0.4133, -0.7284, 0.4135, -0.5604, 0.3624, -0.5601, 0.3614, -0.7274, 0.5779, 1.199, 0.5709, 1.038, 0.6171, 1.036, 0.624, 1.197, 0.5811, -0.4312, 0.5809, -0.5924, 0.6317, -0.5909, 0.6299, -0.4304, 0.4243, 1.222, 0.4189, 1.401, 0.3665, 1.4, 0.3712, 1.22, 0.4135, -0.5604, 0.416, -0.3925, 0.3655, -0.3914, 0.3624, -0.5601, 0.5826, 1.356, 0.5779, 1.199, 0.624, 1.197, 0.629, 1.355, 0.579, -0.2713, 0.5811, -0.4312, 0.6299, -0.4304, 0.6268, -0.27, 0.4189, 1.401, 0.4174, 1.578, 0.3635, 1.577, 0.3665, 1.4, 0.416, -0.3925, 0.4222, -0.221, 0.3719, -0.2194, 0.3655, -0.3914, 0.5845, 1.51, 0.5826, 1.356, 0.629, 1.355, 0.6314, 1.51, 0.5746, -0.1096, 0.579, -0.2713, 0.6268, -0.27, 0.6213, -0.1081])
me_cube_001.materials.append(mat_metal)
me_cube_001.materials.append(mat_wood)
me_cube_001.update()
arm_armature = bpy.data.armatures.new('Armature')  # bones are not reproduced

# ---- objects
ob_chest = bpy.data.objects.new('Chest', me_cube_001)
ob_arm = bpy.data.objects.new('Arm', arm_armature)

# ---- transforms, parenting, visibility, modifiers, constraints
ob_chest.parent = ob_arm
ob_chest.location = (0.0, 0.0, 0.0)
_vg = ob_chest.vertex_groups.new(name='body')
_vg = ob_chest.vertex_groups.new(name='open')
_vg.add([16, 17, 18, 19, 20, 21, 22, 23, 24, 25, 26, 27, 28, 29, 30, 31, 32, 33, 34, 35, 36, 37, 38, 39, 40, 41, 42, 43, 44, 45, 46, 47, 48, 49, 50, 51, 52, 53, 54, 55, 56, 57, 58, 59, 60, 61, 94, 95, 96, 97, 98, 99, 100, 101, 102, 103, 104, 105, 106, 107, 108, 109, 110, 111, 112, 113, 114, 115, 116, 117, 118, 119, 120, 121, 122, 123, 124, 125, 126, 127, 128, 129, 130, 131, 132, 133, 134, 135, 136, 137, 138, 139, 140, 141, 142, 143, 144, 145, 146, 147, 148, 149, 150, 151, 152, 153, 154, 155, 156, 157, 158, 159, 160, 161, 162, 163, 164, 165, 166, 167, 168, 169, 170, 171, 172, 173, 174, 175, 176, 177, 178, 179, 180, 181, 182, 183, 184, 185, 186, 187, 188, 189, 190, 191, 192, 193, 194, 195, 196, 197, 198, 199, 200, 201, 202, 203, 204, 205, 206, 207, 208, 209, 210, 211, 212, 213, 214, 215, 216, 217, 218, 219, 220, 221, 222, 223, 224, 225, 226, 227, 228, 229], 1.0, 'REPLACE')
_m = ob_chest.modifiers.new('Armature', 'ARMATURE')
_m.object = ob_arm
ob_arm.location = (0.0, 0.0, 0.0)
ob_arm.show_in_front = True

# ---- collection membership
col_collection.objects.link(ob_chest)
col_collection.objects.link(ob_arm)

# ---- scene / render settings (as saved in the file)
scene.frame_start = 1; scene.frame_end = 45; scene.frame_set(45)
scene.render.engine = 'BLENDER_EEVEE_NEXT'
scene.cycles.sampling_pattern = 'TABULATED_SOBOL'
scene.eevee.ray_tracing_options.trace_max_roughness = 0.0
bpy.context.view_layer.update()

# ---- added for rendering (the .blend has no active camera and no usable light): camera, sun
cam_auto = bpy.data.cameras.new('AutoCamera')
cam_auto.lens = 50.0
cam_auto.sensor_width = 36.0
cam_auto.clip_end = 1000.0
ob_auto_camera = bpy.data.objects.new('AutoCamera', cam_auto)
scene.collection.objects.link(ob_auto_camera)
ob_auto_camera.location = (4.63555, -5.56266, 4.924)
ob_auto_camera.rotation_euler = (1.09748, -7.21219e-08, 0.694738)
scene.camera = ob_auto_camera
light_auto_sun = bpy.data.lights.new('AutoSun', 'SUN')
light_auto_sun.energy = 3.0
light_auto_sun.angle = 0.0523599
ob_auto_sun = bpy.data.objects.new('AutoSun', light_auto_sun)
scene.collection.objects.link(ob_auto_sun)
ob_auto_sun.rotation_euler = (0.872665, 0.174533, 0.523599)
bpy.context.view_layer.update()
